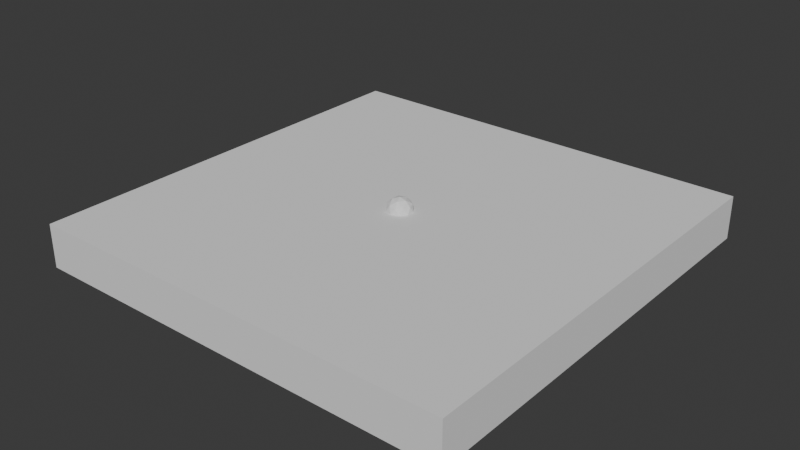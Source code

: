 # Source: Abstract_0.blend  (saved by Blender 4.3.34; exported with 4.5.12 LTS)
import bpy
from mathutils import Matrix  # noqa: F401  (used for matrix-valued properties, if any)

bpy.ops.wm.read_factory_settings(use_empty=True)
scene = bpy.context.scene
scene.name = 'Scene'

# ---- collections
col_collection = bpy.data.collections.new('Collection'); scene.collection.children.link(col_collection)

# ---- world
world_world = bpy.data.worlds.new('World'); scene.world = world_world
world_world.use_nodes = True; world_world.node_tree.nodes.clear()
_N = world_world.node_tree.nodes; _L = world_world.node_tree.links
n0 = _N.new('ShaderNodeOutputWorld'); n0.name = 'World Output'; n0.location = (300, 300)
n1 = _N.new('ShaderNodeBackground'); n1.name = 'Background'; n1.location = (10, 300)
n1.inputs[0].default_value = (0.05088, 0.05088, 0.05088, 1.0)
_L.new(n1.outputs[0], n0.inputs[0])
n0.is_active_output = True
world_world.color = (0.05088, 0.05088, 0.05088)
world_world.sun_shadow_jitter_overblur = 0.0

# ---- meshes
me_plane = bpy.data.meshes.new('Plane')
me_plane.from_pydata([(-250.0, -250.0, 0.0), (250.0, -250.0, 0.0), (-250.0, 250.0, 0.0), (250.0, 250.0, 0.0), (-250.0, -250.0, -50.0), (250.0, -250.0, -50.0), (-250.0, 250.0, -50.0), (250.0, 250.0, -50.0)], [], [(0, 2, 3, 1), (4, 5, 7, 6), (0, 1, 5, 4), (1, 3, 7, 5), (2, 0, 4, 6), (3, 2, 6, 7)])
_uv = me_plane.uv_layers.new(name='UVMap')
_uv.uv.foreach_set('vector', [0.0, 0.0, 0.0, 1.0, 1.0, 1.0, 1.0, 0.0, 0.0, 0.0, 1.0, 0.0, 1.0, 1.0, 0.0, 1.0, 0.0, 0.0, 1.0, 0.0, 1.0, 0.0, 0.0, 0.0, 1.0, 0.0, 1.0, 1.0, 1.0, 1.0, 1.0, 0.0, 0.0, 1.0, 0.0, 0.0, 0.0, 0.0, 0.0, 1.0, 1.0, 1.0, 0.0, 1.0, 0.0, 1.0, 1.0, 1.0])
me_plane.update()
me_icosphere = bpy.data.meshes.new('Icosphere')
me_icosphere.from_pydata([(2.271e-08, 0.0, -15.0), (10.85, -7.886, -6.708), (-4.146, -12.76, -6.708), (-13.42, 0.0, -6.708), (-4.146, 12.76, -6.708), (10.85, 7.886, -6.708), (4.146, -12.76, 6.708), (-10.85, -7.886, 6.708), (-10.85, 7.886, 6.708), (4.146, 12.76, 6.708), (13.42, 0.0, 6.708), (2.271e-08, 0.0, 15.0), (-2.437, -7.5, -12.76), (6.38, -4.635, -12.76), (3.943, -12.14, -7.886), (12.76, 0.0, -7.886), (6.38, 4.635, -12.76), (-7.886, 0.0, -12.76), (-10.32, -7.5, -7.886), (-2.437, 7.5, -12.76), (-10.32, 7.5, -7.886), (3.943, 12.14, -7.886), (14.27, -4.635, 2.271e-08), (14.27, 4.635, 2.271e-08), (2.271e-08, -15.0, 2.271e-08), (8.817, -12.14, 2.271e-08), (-14.27, -4.635, 2.271e-08), (-8.817, -12.14, 2.271e-08), (-8.817, 12.14, 2.271e-08), (-14.27, 4.635, 2.271e-08), (8.817, 12.14, 2.271e-08), (2.271e-08, 15.0, 2.271e-08), (10.32, -7.5, 7.886), (-3.943, -12.14, 7.886), (-12.76, 0.0, 7.886), (-3.943, 12.14, 7.886), (10.32, 7.5, 7.886), (2.437, -7.5, 12.76), (7.886, 0.0, 12.76), (-6.38, -4.635, 12.76), (-6.38, 4.635, 12.76), (2.437, 7.5, 12.76)], [], [(0, 13, 12), (1, 13, 15), (0, 12, 17), (0, 17, 19), (0, 19, 16), (1, 15, 22), (2, 14, 24), (3, 18, 26), (4, 20, 28), (5, 21, 30), (1, 22, 25), (2, 24, 27), (3, 26, 29), (4, 28, 31), (5, 30, 23), (6, 32, 37), (7, 33, 39), (8, 34, 40), (9, 35, 41), (10, 36, 38), (38, 41, 11), (38, 36, 41), (36, 9, 41), (41, 40, 11), (41, 35, 40), (35, 8, 40), (40, 39, 11), (40, 34, 39), (34, 7, 39), (39, 37, 11), (39, 33, 37), (33, 6, 37), (37, 38, 11), (37, 32, 38), (32, 10, 38), (23, 36, 10), (23, 30, 36), (30, 9, 36), (31, 35, 9), (31, 28, 35), (28, 8, 35), (29, 34, 8), (29, 26, 34), (26, 7, 34), (27, 33, 7), (27, 24, 33), (24, 6, 33), (25, 32, 6), (25, 22, 32), (22, 10, 32), (30, 31, 9), (30, 21, 31), (21, 4, 31), (28, 29, 8), (28, 20, 29), (20, 3, 29), (26, 27, 7), (26, 18, 27), (18, 2, 27), (24, 25, 6), (24, 14, 25), (14, 1, 25), (22, 23, 10), (22, 15, 23), (15, 5, 23), (16, 21, 5), (16, 19, 21), (19, 4, 21), (19, 20, 4), (19, 17, 20), (17, 3, 20), (17, 18, 3), (17, 12, 18), (12, 2, 18), (15, 16, 5), (15, 13, 16), (13, 0, 16), (12, 14, 2), (12, 13, 14), (13, 1, 14)])
_uv = me_icosphere.uv_layers.new(name='UVMap')
_uv.uv.foreach_set('vector', [0.1818, 0.0, 0.2273, 0.07873, 0.1364, 0.07873, 0.2727, 0.1575, 0.3182, 0.07873, 0.3636, 0.1575, 0.9091, 0.0, 0.9545, 0.07873, 0.8636, 0.07873, 0.7273, 0.0, 0.7727, 0.07873, 0.6818, 0.07873, 0.5455, 0.0, 0.5909, 0.07873, 0.5, 0.07873, 0.2727, 0.1575, 0.3636, 0.1575, 0.3182, 0.2362, 0.09091, 0.1575, 0.1818, 0.1575, 0.1364, 0.2362, 0.8182, 0.1575, 0.9091, 0.1575, 0.8636, 0.2362, 0.6364, 0.1575, 0.7273, 0.1575, 0.6818, 0.2362, 0.4545, 0.1575, 0.5455, 0.1575, 0.5, 0.2362, 0.2727, 0.1575, 0.3182, 0.2362, 0.2273, 0.2362, 0.09091, 0.1575, 0.1364, 0.2362, 0.04546, 0.2362, 0.8182, 0.1575, 0.8636, 0.2362, 0.7727, 0.2362, 0.6364, 0.1575, 0.6818, 0.2362, 0.5909, 0.2362, 0.4545, 0.1575, 0.5, 0.2362, 0.4091, 0.2362, 0.1818, 0.3149, 0.2727, 0.3149, 0.2273, 0.3937, 0.0, 0.3149, 0.09091, 0.3149, 0.04546, 0.3937, 0.7273, 0.3149, 0.8182, 0.3149, 0.7727, 0.3937, 0.5455, 0.3149, 0.6364, 0.3149, 0.5909, 0.3937, 0.3636, 0.3149, 0.4545, 0.3149, 0.4091, 0.3937, 0.4091, 0.3937, 0.5, 0.3937, 0.4545, 0.4724, 0.4091, 0.3937, 0.4545, 0.3149, 0.5, 0.3937, 0.4545, 0.3149, 0.5455, 0.3149, 0.5, 0.3937, 0.5909, 0.3937, 0.6818, 0.3937, 0.6364, 0.4724, 0.5909, 0.3937, 0.6364, 0.3149, 0.6818, 0.3937, 0.6364, 0.3149, 0.7273, 0.3149, 0.6818, 0.3937, 0.7727, 0.3937, 0.8636, 0.3937, 0.8182, 0.4724, 0.7727, 0.3937, 0.8182, 0.3149, 0.8636, 0.3937, 0.8182, 0.3149, 0.9091, 0.3149, 0.8636, 0.3937, 0.04546, 0.3937, 0.1364, 0.3937, 0.09091, 0.4724, 0.04546, 0.3937, 0.09091, 0.3149, 0.1364, 0.3937, 0.09091, 0.3149, 0.1818, 0.3149, 0.1364, 0.3937, 0.2273, 0.3937, 0.3182, 0.3937, 0.2727, 0.4724, 0.2273, 0.3937, 0.2727, 0.3149, 0.3182, 0.3937, 0.2727, 0.3149, 0.3636, 0.3149, 0.3182, 0.3937, 0.4091, 0.2362, 0.4545, 0.3149, 0.3636, 0.3149, 0.4091, 0.2362, 0.5, 0.2362, 0.4545, 0.3149, 0.5, 0.2362, 0.5455, 0.3149, 0.4545, 0.3149, 0.5909, 0.2362, 0.6364, 0.3149, 0.5455, 0.3149, 0.5909, 0.2362, 0.6818, 0.2362, 0.6364, 0.3149, 0.6818, 0.2362, 0.7273, 0.3149, 0.6364, 0.3149, 0.7727, 0.2362, 0.8182, 0.3149, 0.7273, 0.3149, 0.7727, 0.2362, 0.8636, 0.2362, 0.8182, 0.3149, 0.8636, 0.2362, 0.9091, 0.3149, 0.8182, 0.3149, 0.04546, 0.2362, 0.09091, 0.3149, 0.0, 0.3149, 0.04546, 0.2362, 0.1364, 0.2362, 0.09091, 0.3149, 0.1364, 0.2362, 0.1818, 0.3149, 0.09091, 0.3149, 0.2273, 0.2362, 0.2727, 0.3149, 0.1818, 0.3149, 0.2273, 0.2362, 0.3182, 0.2362, 0.2727, 0.3149, 0.3182, 0.2362, 0.3636, 0.3149, 0.2727, 0.3149, 0.5, 0.2362, 0.5909, 0.2362, 0.5455, 0.3149, 0.5, 0.2362, 0.5455, 0.1575, 0.5909, 0.2362, 0.5455, 0.1575, 0.6364, 0.1575, 0.5909, 0.2362, 0.6818, 0.2362, 0.7727, 0.2362, 0.7273, 0.3149, 0.6818, 0.2362, 0.7273, 0.1575, 0.7727, 0.2362, 0.7273, 0.1575, 0.8182, 0.1575, 0.7727, 0.2362, 0.8636, 0.2362, 0.9545, 0.2362, 0.9091, 0.3149, 0.8636, 0.2362, 0.9091, 0.1575, 0.9545, 0.2362, 0.9091, 0.1575, 1.0, 0.1575, 0.9545, 0.2362, 0.1364, 0.2362, 0.2273, 0.2362, 0.1818, 0.3149, 0.1364, 0.2362, 0.1818, 0.1575, 0.2273, 0.2362, 0.1818, 0.1575, 0.2727, 0.1575, 0.2273, 0.2362, 0.3182, 0.2362, 0.4091, 0.2362, 0.3636, 0.3149, 0.3182, 0.2362, 0.3636, 0.1575, 0.4091, 0.2362, 0.3636, 0.1575, 0.4545, 0.1575, 0.4091, 0.2362, 0.5, 0.07873, 0.5455, 0.1575, 0.4545, 0.1575, 0.5, 0.07873, 0.5909, 0.07873, 0.5455, 0.1575, 0.5909, 0.07873, 0.6364, 0.1575, 0.5455, 0.1575, 0.6818, 0.07873, 0.7273, 0.1575, 0.6364, 0.1575, 0.6818, 0.07873, 0.7727, 0.07873, 0.7273, 0.1575, 0.7727, 0.07873, 0.8182, 0.1575, 0.7273, 0.1575, 0.8636, 0.07873, 0.9091, 0.1575, 0.8182, 0.1575, 0.8636, 0.07873, 0.9545, 0.07873, 0.9091, 0.1575, 0.9545, 0.07873, 1.0, 0.1575, 0.9091, 0.1575, 0.3636, 0.1575, 0.4091, 0.07873, 0.4545, 0.1575, 0.3636, 0.1575, 0.3182, 0.07873, 0.4091, 0.07873, 0.3182, 0.07873, 0.3636, 0.0, 0.4091, 0.07873, 0.1364, 0.07873, 0.1818, 0.1575, 0.09091, 0.1575, 0.1364, 0.07873, 0.2273, 0.07873, 0.1818, 0.1575, 0.2273, 0.07873, 0.2727, 0.1575, 0.1818, 0.1575])
me_icosphere.update()

# ---- objects
ob_plane__col = bpy.data.objects.new('Plane -col', me_plane)
ob_icosphere = bpy.data.objects.new('Icosphere', me_icosphere)

# ---- transforms, parenting, visibility, modifiers, constraints
ob_plane__col.location = (0.0, 0.0, 0.0)
_m = ob_plane__col.modifiers.new('Boolean', 'BOOLEAN')
_m.object = ob_icosphere
ob_icosphere.location = (0.0, 0.0, 0.0)

# ---- collection membership
col_collection.objects.link(ob_plane__col)
col_collection.objects.link(ob_icosphere)

# ---- scene / render settings (as saved in the file)
scene.frame_start = 1; scene.frame_end = 250; scene.frame_set(1)
scene.render.engine = 'BLENDER_EEVEE_NEXT'
bpy.context.view_layer.update()

# ---- added for rendering (the .blend has no active camera and no usable light): camera, sun
cam_auto = bpy.data.cameras.new('AutoCamera')
cam_auto.lens = 50.0
cam_auto.sensor_width = 36.0
cam_auto.clip_end = 11530.1
ob_auto_camera = bpy.data.objects.new('AutoCamera', cam_auto)
scene.collection.objects.link(ob_auto_camera)
ob_auto_camera.location = (656.991, -788.389, 508.093)
ob_auto_camera.rotation_euler = (1.09748, -7.21219e-08, 0.694738)
scene.camera = ob_auto_camera
light_auto_sun = bpy.data.lights.new('AutoSun', 'SUN')
light_auto_sun.energy = 3.0
light_auto_sun.angle = 0.0523599
ob_auto_sun = bpy.data.objects.new('AutoSun', light_auto_sun)
scene.collection.objects.link(ob_auto_sun)
ob_auto_sun.rotation_euler = (0.872665, 0.174533, 0.523599)
bpy.context.view_layer.update()
